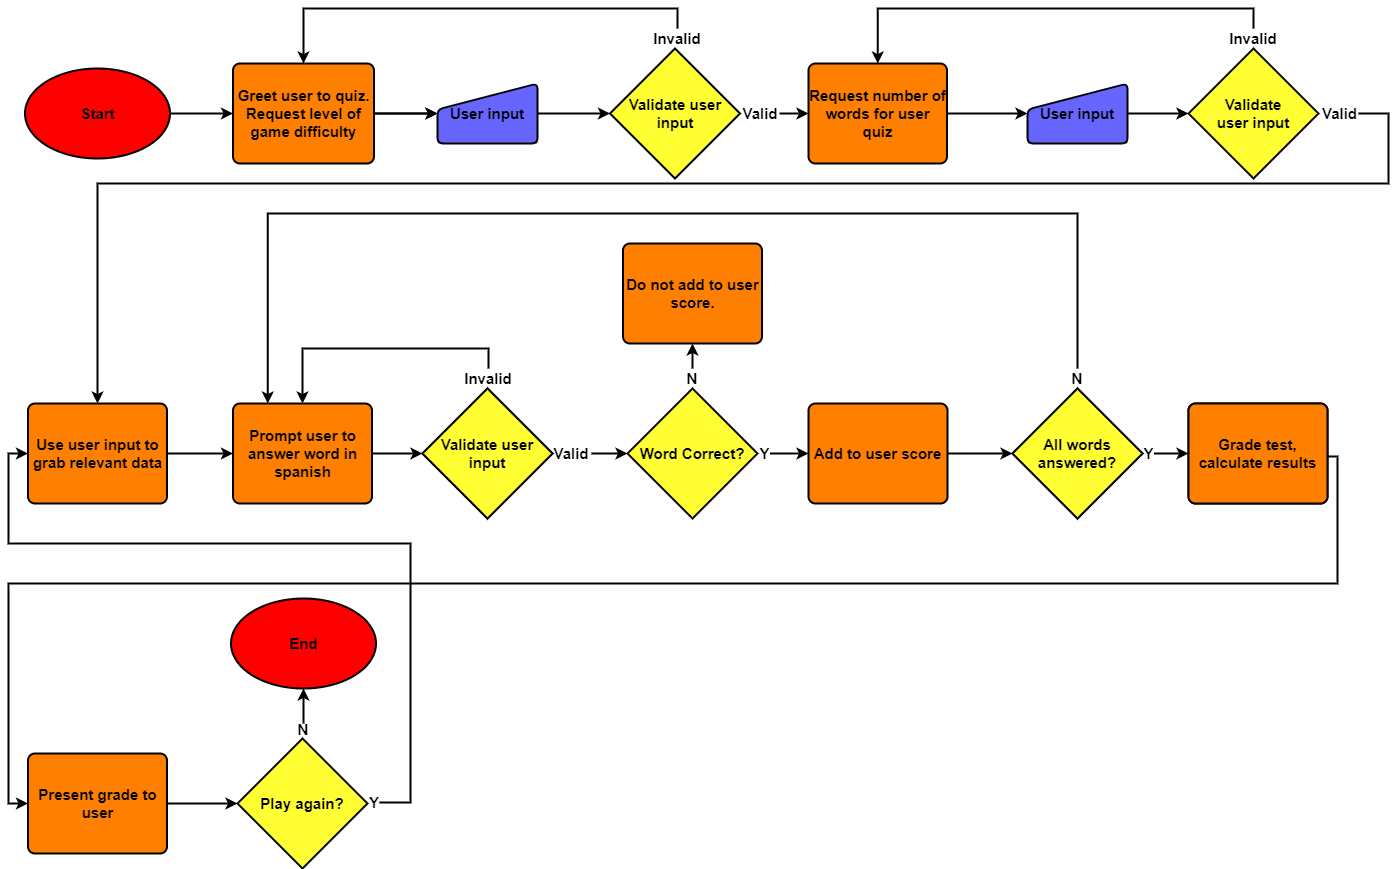

The diagram above was exported from draw.io. Its source (the exported page's mxGraphModel, read from the mxfile embedded in the PNG):
<mxGraphModel dx="2062" dy="1225" grid="1" gridSize="10" guides="1" tooltips="1" connect="1" arrows="1" fold="1" page="1" pageScale="1" pageWidth="827" pageHeight="1169" math="0" shadow="0">
  <root>
    <mxCell id="WIyWlLk6GJQsqaUBKTNV-0" />
    <mxCell id="WIyWlLk6GJQsqaUBKTNV-1" parent="WIyWlLk6GJQsqaUBKTNV-0" />
    <mxCell id="eONJx402qDxUqAR7T44Q-6" style="edgeStyle=orthogonalEdgeStyle;rounded=0;orthogonalLoop=1;jettySize=auto;html=1;exitX=1;exitY=0.5;exitDx=0;exitDy=0;entryX=0;entryY=0.5;entryDx=0;entryDy=0;strokeWidth=2;fontSize=15;fontStyle=1" parent="WIyWlLk6GJQsqaUBKTNV-1" source="eONJx402qDxUqAR7T44Q-2" target="eONJx402qDxUqAR7T44Q-4" edge="1">
      <mxGeometry relative="1" as="geometry" />
    </mxCell>
    <mxCell id="eONJx402qDxUqAR7T44Q-7" value="" style="edgeStyle=orthogonalEdgeStyle;rounded=0;orthogonalLoop=1;jettySize=auto;html=1;strokeWidth=2;fontSize=15;fontStyle=1" parent="WIyWlLk6GJQsqaUBKTNV-1" source="eONJx402qDxUqAR7T44Q-2" target="eONJx402qDxUqAR7T44Q-4" edge="1">
      <mxGeometry relative="1" as="geometry" />
    </mxCell>
    <mxCell id="l3N2NTTRZVRKy8BxkQGT-3" style="edgeStyle=orthogonalEdgeStyle;rounded=0;orthogonalLoop=1;jettySize=auto;html=1;exitX=1;exitY=0.5;exitDx=0;exitDy=0;entryX=0;entryY=0.5;entryDx=0;entryDy=0;strokeWidth=2;exitPerimeter=0;fontSize=15;fontStyle=1" edge="1" parent="WIyWlLk6GJQsqaUBKTNV-1" source="l3N2NTTRZVRKy8BxkQGT-1" target="eONJx402qDxUqAR7T44Q-2">
      <mxGeometry relative="1" as="geometry" />
    </mxCell>
    <mxCell id="eONJx402qDxUqAR7T44Q-2" value="Greet user to quiz. Request level of game difficulty" style="rounded=1;whiteSpace=wrap;html=1;absoluteArcSize=1;arcSize=14;strokeWidth=2;fillColor=#FF8000;fontSize=15;fontStyle=1" parent="WIyWlLk6GJQsqaUBKTNV-1" vertex="1">
      <mxGeometry x="244.5" y="100" width="141" height="100" as="geometry" />
    </mxCell>
    <mxCell id="eONJx402qDxUqAR7T44Q-13" style="edgeStyle=orthogonalEdgeStyle;rounded=0;orthogonalLoop=1;jettySize=auto;html=1;exitX=1;exitY=0.5;exitDx=0;exitDy=0;entryX=0;entryY=0.5;entryDx=0;entryDy=0;entryPerimeter=0;strokeWidth=2;fontSize=15;fontStyle=1" parent="WIyWlLk6GJQsqaUBKTNV-1" source="eONJx402qDxUqAR7T44Q-4" target="l3N2NTTRZVRKy8BxkQGT-15" edge="1">
      <mxGeometry relative="1" as="geometry">
        <mxPoint x="639" y="150" as="targetPoint" />
      </mxGeometry>
    </mxCell>
    <mxCell id="eONJx402qDxUqAR7T44Q-4" value="User input" style="html=1;strokeWidth=2;shape=manualInput;whiteSpace=wrap;rounded=1;size=26;arcSize=11;fontSize=15;fillColor=#6666FF;fontStyle=1" parent="WIyWlLk6GJQsqaUBKTNV-1" vertex="1">
      <mxGeometry x="449" y="120" width="100" height="60" as="geometry" />
    </mxCell>
    <mxCell id="eONJx402qDxUqAR7T44Q-17" style="edgeStyle=orthogonalEdgeStyle;rounded=0;orthogonalLoop=1;jettySize=auto;html=1;exitX=0.5;exitY=0;exitDx=0;exitDy=0;entryX=0.5;entryY=0;entryDx=0;entryDy=0;strokeWidth=2;fontSize=15;fontStyle=1" parent="WIyWlLk6GJQsqaUBKTNV-1" source="eONJx402qDxUqAR7T44Q-14" target="eONJx402qDxUqAR7T44Q-2" edge="1">
      <mxGeometry relative="1" as="geometry" />
    </mxCell>
    <mxCell id="eONJx402qDxUqAR7T44Q-14" value="&lt;span style=&quot;font-size: 15px;&quot;&gt;Invalid&lt;/span&gt;" style="text;html=1;strokeColor=none;fillColor=none;align=center;verticalAlign=middle;whiteSpace=wrap;rounded=0;strokeWidth=2;fontSize=15;fontStyle=1" parent="WIyWlLk6GJQsqaUBKTNV-1" vertex="1">
      <mxGeometry x="659" y="65" width="60" height="20" as="geometry" />
    </mxCell>
    <mxCell id="eONJx402qDxUqAR7T44Q-22" style="edgeStyle=orthogonalEdgeStyle;rounded=0;orthogonalLoop=1;jettySize=auto;html=1;strokeWidth=2;fontSize=15;fontStyle=1" parent="WIyWlLk6GJQsqaUBKTNV-1" source="eONJx402qDxUqAR7T44Q-15" target="eONJx402qDxUqAR7T44Q-21" edge="1">
      <mxGeometry relative="1" as="geometry" />
    </mxCell>
    <mxCell id="eONJx402qDxUqAR7T44Q-15" value="&lt;span style=&quot;font-size: 15px;&quot;&gt;Valid&lt;/span&gt;" style="text;html=1;strokeColor=none;fillColor=none;align=center;verticalAlign=middle;whiteSpace=wrap;rounded=0;strokeWidth=2;fontSize=15;fontStyle=1" parent="WIyWlLk6GJQsqaUBKTNV-1" vertex="1">
      <mxGeometry x="753.25" y="135" width="37.75" height="30" as="geometry" />
    </mxCell>
    <mxCell id="eONJx402qDxUqAR7T44Q-24" style="edgeStyle=orthogonalEdgeStyle;rounded=0;orthogonalLoop=1;jettySize=auto;html=1;exitX=1;exitY=0.5;exitDx=0;exitDy=0;entryX=0;entryY=0.5;entryDx=0;entryDy=0;strokeWidth=2;fontSize=15;fontStyle=1" parent="WIyWlLk6GJQsqaUBKTNV-1" source="eONJx402qDxUqAR7T44Q-21" target="eONJx402qDxUqAR7T44Q-29" edge="1">
      <mxGeometry relative="1" as="geometry">
        <mxPoint x="989" y="150" as="targetPoint" />
      </mxGeometry>
    </mxCell>
    <mxCell id="eONJx402qDxUqAR7T44Q-21" value="Request number of words for user quiz" style="rounded=1;whiteSpace=wrap;html=1;absoluteArcSize=1;arcSize=14;strokeWidth=2;fillColor=#FF8000;fontSize=15;fontStyle=1" parent="WIyWlLk6GJQsqaUBKTNV-1" vertex="1">
      <mxGeometry x="820" y="100" width="138.5" height="100" as="geometry" />
    </mxCell>
    <mxCell id="eONJx402qDxUqAR7T44Q-26" style="edgeStyle=orthogonalEdgeStyle;rounded=0;orthogonalLoop=1;jettySize=auto;html=1;exitX=0.5;exitY=0;exitDx=0;exitDy=0;entryX=0.5;entryY=0;entryDx=0;entryDy=0;strokeWidth=2;fontSize=15;fontStyle=1" parent="WIyWlLk6GJQsqaUBKTNV-1" source="eONJx402qDxUqAR7T44Q-25" target="eONJx402qDxUqAR7T44Q-21" edge="1">
      <mxGeometry relative="1" as="geometry" />
    </mxCell>
    <mxCell id="eONJx402qDxUqAR7T44Q-25" value="&lt;span style=&quot;font-size: 15px;&quot;&gt;Invalid&lt;/span&gt;" style="text;html=1;strokeColor=none;fillColor=none;align=center;verticalAlign=middle;whiteSpace=wrap;rounded=0;strokeWidth=2;fontSize=15;fontStyle=1" parent="WIyWlLk6GJQsqaUBKTNV-1" vertex="1">
      <mxGeometry x="1235" y="65" width="60" height="20" as="geometry" />
    </mxCell>
    <mxCell id="l3N2NTTRZVRKy8BxkQGT-29" style="edgeStyle=orthogonalEdgeStyle;rounded=0;orthogonalLoop=1;jettySize=auto;html=1;exitX=1;exitY=0.5;exitDx=0;exitDy=0;entryX=0.5;entryY=0;entryDx=0;entryDy=0;fontFamily=Helvetica;fontSize=15;strokeWidth=2;fontStyle=1" edge="1" parent="WIyWlLk6GJQsqaUBKTNV-1" source="eONJx402qDxUqAR7T44Q-27" target="eONJx402qDxUqAR7T44Q-31">
      <mxGeometry relative="1" as="geometry">
        <Array as="points">
          <mxPoint x="1400" y="150" />
          <mxPoint x="1400" y="220" />
          <mxPoint x="109" y="220" />
        </Array>
      </mxGeometry>
    </mxCell>
    <mxCell id="eONJx402qDxUqAR7T44Q-27" value="&lt;span style=&quot;font-size: 15px;&quot;&gt;Valid&lt;/span&gt;" style="text;html=1;strokeColor=none;fillColor=none;align=center;verticalAlign=middle;whiteSpace=wrap;rounded=0;strokeWidth=2;fontSize=15;fontStyle=1" parent="WIyWlLk6GJQsqaUBKTNV-1" vertex="1">
      <mxGeometry x="1333" y="135" width="37" height="30" as="geometry" />
    </mxCell>
    <mxCell id="eONJx402qDxUqAR7T44Q-30" style="edgeStyle=orthogonalEdgeStyle;rounded=0;orthogonalLoop=1;jettySize=auto;html=1;exitX=1;exitY=0.5;exitDx=0;exitDy=0;strokeWidth=2;fontSize=15;entryX=0;entryY=0.5;entryDx=0;entryDy=0;entryPerimeter=0;fontStyle=1" parent="WIyWlLk6GJQsqaUBKTNV-1" source="eONJx402qDxUqAR7T44Q-29" target="l3N2NTTRZVRKy8BxkQGT-17" edge="1">
      <mxGeometry relative="1" as="geometry">
        <mxPoint x="1209" y="150" as="targetPoint" />
      </mxGeometry>
    </mxCell>
    <mxCell id="eONJx402qDxUqAR7T44Q-29" value="User input" style="html=1;strokeWidth=2;shape=manualInput;whiteSpace=wrap;rounded=1;size=26;arcSize=11;fontSize=15;fillColor=#6666FF;fontStyle=1" parent="WIyWlLk6GJQsqaUBKTNV-1" vertex="1">
      <mxGeometry x="1039" y="120" width="100" height="60" as="geometry" />
    </mxCell>
    <mxCell id="l3N2NTTRZVRKy8BxkQGT-10" value="" style="edgeStyle=orthogonalEdgeStyle;rounded=0;orthogonalLoop=1;jettySize=auto;html=1;fontFamily=Helvetica;fontSize=15;strokeWidth=2;fontStyle=1" edge="1" parent="WIyWlLk6GJQsqaUBKTNV-1" source="eONJx402qDxUqAR7T44Q-31" target="eONJx402qDxUqAR7T44Q-33">
      <mxGeometry relative="1" as="geometry" />
    </mxCell>
    <mxCell id="eONJx402qDxUqAR7T44Q-31" value="Use user input to grab relevant data" style="rounded=1;whiteSpace=wrap;html=1;absoluteArcSize=1;arcSize=14;strokeWidth=2;fillColor=#FF8000;fontSize=15;fontStyle=1" parent="WIyWlLk6GJQsqaUBKTNV-1" vertex="1">
      <mxGeometry x="39.5" y="440" width="139" height="100" as="geometry" />
    </mxCell>
    <mxCell id="l3N2NTTRZVRKy8BxkQGT-30" value="" style="edgeStyle=orthogonalEdgeStyle;rounded=0;orthogonalLoop=1;jettySize=auto;html=1;fontFamily=Helvetica;fontSize=15;strokeWidth=2;fontStyle=1" edge="1" parent="WIyWlLk6GJQsqaUBKTNV-1" source="eONJx402qDxUqAR7T44Q-33" target="l3N2NTTRZVRKy8BxkQGT-26">
      <mxGeometry relative="1" as="geometry" />
    </mxCell>
    <mxCell id="eONJx402qDxUqAR7T44Q-33" value="Prompt user to answer word in spanish" style="rounded=1;whiteSpace=wrap;html=1;absoluteArcSize=1;arcSize=14;strokeWidth=2;fillColor=#FF8000;fontSize=15;fontStyle=1" parent="WIyWlLk6GJQsqaUBKTNV-1" vertex="1">
      <mxGeometry x="244.5" y="440" width="139" height="100" as="geometry" />
    </mxCell>
    <mxCell id="eONJx402qDxUqAR7T44Q-37" style="edgeStyle=orthogonalEdgeStyle;rounded=0;orthogonalLoop=1;jettySize=auto;html=1;exitX=0.5;exitY=0;exitDx=0;exitDy=0;entryX=0.5;entryY=0;entryDx=0;entryDy=0;strokeWidth=2;fontSize=15;fontStyle=1" parent="WIyWlLk6GJQsqaUBKTNV-1" source="eONJx402qDxUqAR7T44Q-35" target="eONJx402qDxUqAR7T44Q-33" edge="1">
      <mxGeometry relative="1" as="geometry" />
    </mxCell>
    <mxCell id="eONJx402qDxUqAR7T44Q-35" value="&lt;span style=&quot;font-size: 15px;&quot;&gt;Invalid&lt;/span&gt;" style="text;html=1;strokeColor=none;fillColor=none;align=center;verticalAlign=middle;whiteSpace=wrap;rounded=0;strokeWidth=2;fontSize=15;fontStyle=1" parent="WIyWlLk6GJQsqaUBKTNV-1" vertex="1">
      <mxGeometry x="470" y="405" width="60" height="20" as="geometry" />
    </mxCell>
    <mxCell id="eONJx402qDxUqAR7T44Q-38" style="edgeStyle=orthogonalEdgeStyle;rounded=0;orthogonalLoop=1;jettySize=auto;html=1;exitX=1;exitY=0.5;exitDx=0;exitDy=0;entryX=0;entryY=0.5;entryDx=0;entryDy=0;entryPerimeter=0;strokeWidth=2;fontSize=15;fontStyle=1" parent="WIyWlLk6GJQsqaUBKTNV-1" source="eONJx402qDxUqAR7T44Q-36" edge="1">
      <mxGeometry relative="1" as="geometry">
        <mxPoint x="639" y="490" as="targetPoint" />
      </mxGeometry>
    </mxCell>
    <mxCell id="eONJx402qDxUqAR7T44Q-36" value="&lt;span style=&quot;font-size: 15px;&quot;&gt;Valid&lt;/span&gt;" style="text;html=1;strokeColor=none;fillColor=none;align=center;verticalAlign=middle;whiteSpace=wrap;rounded=0;strokeWidth=2;fontSize=15;fontStyle=1" parent="WIyWlLk6GJQsqaUBKTNV-1" vertex="1">
      <mxGeometry x="563" y="475" width="40" height="30" as="geometry" />
    </mxCell>
    <mxCell id="eONJx402qDxUqAR7T44Q-47" style="edgeStyle=orthogonalEdgeStyle;rounded=0;orthogonalLoop=1;jettySize=auto;html=1;entryX=0.5;entryY=1;entryDx=0;entryDy=0;exitX=0.5;exitY=0;exitDx=0;exitDy=0;strokeWidth=2;fontSize=15;fontStyle=1" parent="WIyWlLk6GJQsqaUBKTNV-1" source="eONJx402qDxUqAR7T44Q-50" target="eONJx402qDxUqAR7T44Q-46" edge="1">
      <mxGeometry relative="1" as="geometry">
        <mxPoint x="689" y="410" as="sourcePoint" />
      </mxGeometry>
    </mxCell>
    <mxCell id="eONJx402qDxUqAR7T44Q-48" style="edgeStyle=orthogonalEdgeStyle;rounded=0;orthogonalLoop=1;jettySize=auto;html=1;entryX=0;entryY=0.5;entryDx=0;entryDy=0;strokeWidth=2;fontSize=15;fontStyle=1" parent="WIyWlLk6GJQsqaUBKTNV-1" source="eONJx402qDxUqAR7T44Q-49" target="eONJx402qDxUqAR7T44Q-45" edge="1">
      <mxGeometry relative="1" as="geometry">
        <mxPoint x="789" y="490" as="sourcePoint" />
      </mxGeometry>
    </mxCell>
    <mxCell id="eONJx402qDxUqAR7T44Q-65" style="edgeStyle=orthogonalEdgeStyle;rounded=0;orthogonalLoop=1;jettySize=auto;html=1;exitX=1;exitY=0.5;exitDx=0;exitDy=0;strokeWidth=2;fontSize=15;entryX=0;entryY=0.5;entryDx=0;entryDy=0;entryPerimeter=0;fontStyle=1" parent="WIyWlLk6GJQsqaUBKTNV-1" source="eONJx402qDxUqAR7T44Q-45" target="l3N2NTTRZVRKy8BxkQGT-23" edge="1">
      <mxGeometry relative="1" as="geometry">
        <mxPoint x="1039" y="490" as="targetPoint" />
      </mxGeometry>
    </mxCell>
    <mxCell id="eONJx402qDxUqAR7T44Q-45" value="Add to user score" style="rounded=1;whiteSpace=wrap;html=1;absoluteArcSize=1;arcSize=14;strokeWidth=2;fillColor=#FF8000;fontSize=15;fontStyle=1" parent="WIyWlLk6GJQsqaUBKTNV-1" vertex="1">
      <mxGeometry x="820" y="440" width="139" height="100" as="geometry" />
    </mxCell>
    <mxCell id="eONJx402qDxUqAR7T44Q-46" value="Do not add to user score." style="rounded=1;whiteSpace=wrap;html=1;absoluteArcSize=1;arcSize=14;strokeWidth=2;fillColor=#FF8000;fontSize=15;fontStyle=1" parent="WIyWlLk6GJQsqaUBKTNV-1" vertex="1">
      <mxGeometry x="634.5" y="280" width="139" height="100" as="geometry" />
    </mxCell>
    <mxCell id="eONJx402qDxUqAR7T44Q-49" value="&lt;span style=&quot;font-size: 15px;&quot;&gt;Y&lt;/span&gt;" style="text;html=1;strokeColor=none;fillColor=none;align=center;verticalAlign=middle;whiteSpace=wrap;rounded=0;strokeWidth=2;fontSize=15;fontStyle=1" parent="WIyWlLk6GJQsqaUBKTNV-1" vertex="1">
      <mxGeometry x="771" y="475" width="10.5" height="30" as="geometry" />
    </mxCell>
    <mxCell id="eONJx402qDxUqAR7T44Q-50" value="&lt;span style=&quot;font-size: 15px;&quot;&gt;N&lt;/span&gt;" style="text;html=1;strokeColor=none;fillColor=none;align=center;verticalAlign=middle;whiteSpace=wrap;rounded=0;strokeWidth=2;fontSize=15;fontStyle=1" parent="WIyWlLk6GJQsqaUBKTNV-1" vertex="1">
      <mxGeometry x="684" y="405" width="40" height="20" as="geometry" />
    </mxCell>
    <mxCell id="l3N2NTTRZVRKy8BxkQGT-6" style="edgeStyle=orthogonalEdgeStyle;rounded=0;orthogonalLoop=1;jettySize=auto;html=1;exitX=1;exitY=0.5;exitDx=0;exitDy=0;entryX=0;entryY=0.5;entryDx=0;entryDy=0;strokeWidth=2;fontSize=15;fontStyle=1" edge="1" parent="WIyWlLk6GJQsqaUBKTNV-1" target="eONJx402qDxUqAR7T44Q-71">
      <mxGeometry relative="1" as="geometry">
        <mxPoint x="1329" y="493" as="sourcePoint" />
        <Array as="points">
          <mxPoint x="1349" y="493" />
          <mxPoint x="1349" y="620" />
          <mxPoint x="20" y="620" />
          <mxPoint x="20" y="840" />
        </Array>
      </mxGeometry>
    </mxCell>
    <mxCell id="l3N2NTTRZVRKy8BxkQGT-21" style="edgeStyle=orthogonalEdgeStyle;rounded=0;orthogonalLoop=1;jettySize=auto;html=1;exitX=1;exitY=0.5;exitDx=0;exitDy=0;entryX=0;entryY=0.5;entryDx=0;entryDy=0;fontFamily=Helvetica;fontSize=15;strokeWidth=2;fontStyle=1" edge="1" parent="WIyWlLk6GJQsqaUBKTNV-1" source="eONJx402qDxUqAR7T44Q-63" target="l3N2NTTRZVRKy8BxkQGT-11">
      <mxGeometry relative="1" as="geometry" />
    </mxCell>
    <mxCell id="eONJx402qDxUqAR7T44Q-63" value="&lt;span style=&quot;font-size: 15px;&quot;&gt;Y&lt;/span&gt;" style="text;html=1;strokeColor=none;fillColor=none;align=center;verticalAlign=middle;whiteSpace=wrap;rounded=0;strokeWidth=2;fontSize=15;fontStyle=1" parent="WIyWlLk6GJQsqaUBKTNV-1" vertex="1">
      <mxGeometry x="1155" y="475" width="10.5" height="30" as="geometry" />
    </mxCell>
    <mxCell id="eONJx402qDxUqAR7T44Q-70" style="edgeStyle=orthogonalEdgeStyle;rounded=0;orthogonalLoop=1;jettySize=auto;html=1;exitX=0.5;exitY=0;exitDx=0;exitDy=0;entryX=0.25;entryY=0;entryDx=0;entryDy=0;strokeWidth=2;fontSize=15;fontStyle=1" parent="WIyWlLk6GJQsqaUBKTNV-1" source="eONJx402qDxUqAR7T44Q-64" target="eONJx402qDxUqAR7T44Q-33" edge="1">
      <mxGeometry relative="1" as="geometry">
        <mxPoint x="319" y="400" as="targetPoint" />
        <Array as="points">
          <mxPoint x="1089" y="250" />
          <mxPoint x="279" y="250" />
        </Array>
      </mxGeometry>
    </mxCell>
    <mxCell id="eONJx402qDxUqAR7T44Q-64" value="&lt;span style=&quot;font-size: 15px;&quot;&gt;N&lt;/span&gt;" style="text;html=1;strokeColor=none;fillColor=none;align=center;verticalAlign=middle;whiteSpace=wrap;rounded=0;strokeWidth=2;fontSize=15;fontStyle=1" parent="WIyWlLk6GJQsqaUBKTNV-1" vertex="1">
      <mxGeometry x="1069" y="405" width="40" height="20" as="geometry" />
    </mxCell>
    <mxCell id="l3N2NTTRZVRKy8BxkQGT-7" value="" style="edgeStyle=orthogonalEdgeStyle;rounded=0;orthogonalLoop=1;jettySize=auto;html=1;strokeWidth=2;fontSize=15;fontStyle=1" edge="1" parent="WIyWlLk6GJQsqaUBKTNV-1" source="eONJx402qDxUqAR7T44Q-71" target="eONJx402qDxUqAR7T44Q-72">
      <mxGeometry relative="1" as="geometry" />
    </mxCell>
    <mxCell id="eONJx402qDxUqAR7T44Q-71" value="Present grade to user" style="rounded=1;whiteSpace=wrap;html=1;absoluteArcSize=1;arcSize=14;strokeWidth=2;fillColor=#FF8000;fontSize=15;fontStyle=1" parent="WIyWlLk6GJQsqaUBKTNV-1" vertex="1">
      <mxGeometry x="39.5" y="790" width="139" height="100" as="geometry" />
    </mxCell>
    <mxCell id="eONJx402qDxUqAR7T44Q-72" value="Play again?" style="strokeWidth=2;html=1;shape=mxgraph.flowchart.decision;whiteSpace=wrap;fillColor=#FFFF33;fontSize=15;fontStyle=1" parent="WIyWlLk6GJQsqaUBKTNV-1" vertex="1">
      <mxGeometry x="249" y="775" width="130" height="130" as="geometry" />
    </mxCell>
    <mxCell id="l3N2NTTRZVRKy8BxkQGT-12" style="edgeStyle=orthogonalEdgeStyle;rounded=0;orthogonalLoop=1;jettySize=auto;html=1;exitX=1;exitY=0.5;exitDx=0;exitDy=0;entryX=0;entryY=0.5;entryDx=0;entryDy=0;fontFamily=Helvetica;fontSize=15;strokeWidth=2;fontStyle=1" edge="1" parent="WIyWlLk6GJQsqaUBKTNV-1" source="eONJx402qDxUqAR7T44Q-75" target="eONJx402qDxUqAR7T44Q-31">
      <mxGeometry relative="1" as="geometry">
        <Array as="points">
          <mxPoint x="422" y="839" />
          <mxPoint x="422" y="580" />
          <mxPoint x="20" y="580" />
          <mxPoint x="20" y="490" />
        </Array>
      </mxGeometry>
    </mxCell>
    <mxCell id="eONJx402qDxUqAR7T44Q-75" value="&lt;span style=&quot;font-size: 15px;&quot;&gt;Y&lt;/span&gt;" style="text;html=1;strokeColor=none;fillColor=none;align=center;verticalAlign=middle;whiteSpace=wrap;rounded=0;strokeWidth=2;fontSize=15;fontStyle=1" parent="WIyWlLk6GJQsqaUBKTNV-1" vertex="1">
      <mxGeometry x="381" y="824" width="10" height="30" as="geometry" />
    </mxCell>
    <mxCell id="l3N2NTTRZVRKy8BxkQGT-5" style="edgeStyle=orthogonalEdgeStyle;rounded=0;orthogonalLoop=1;jettySize=auto;html=1;exitX=0.5;exitY=0;exitDx=0;exitDy=0;entryX=0.5;entryY=1;entryDx=0;entryDy=0;entryPerimeter=0;strokeWidth=2;fontSize=15;fontStyle=1" edge="1" parent="WIyWlLk6GJQsqaUBKTNV-1" source="eONJx402qDxUqAR7T44Q-83" target="l3N2NTTRZVRKy8BxkQGT-0">
      <mxGeometry relative="1" as="geometry" />
    </mxCell>
    <mxCell id="eONJx402qDxUqAR7T44Q-83" value="&lt;span style=&quot;font-size: 15px;&quot;&gt;N&lt;/span&gt;" style="text;html=1;strokeColor=none;fillColor=none;align=center;verticalAlign=middle;whiteSpace=wrap;rounded=0;strokeWidth=2;fontSize=15;fontStyle=1" parent="WIyWlLk6GJQsqaUBKTNV-1" vertex="1">
      <mxGeometry x="295" y="760" width="40" height="12" as="geometry" />
    </mxCell>
    <mxCell id="l3N2NTTRZVRKy8BxkQGT-0" value="&lt;font style=&quot;font-size: 15px;&quot;&gt;&lt;span style=&quot;font-size: 15px;&quot;&gt;End&lt;/span&gt;&lt;/font&gt;" style="strokeWidth=2;html=1;shape=mxgraph.flowchart.start_1;whiteSpace=wrap;fillColor=#FF0000;fontSize=15;fontStyle=1" vertex="1" parent="WIyWlLk6GJQsqaUBKTNV-1">
      <mxGeometry x="242.5" y="635" width="145" height="90" as="geometry" />
    </mxCell>
    <mxCell id="l3N2NTTRZVRKy8BxkQGT-1" value="&lt;span style=&quot;font-size: 15px;&quot;&gt;&lt;font style=&quot;font-size: 15px;&quot;&gt;Start&lt;/font&gt;&lt;/span&gt;" style="strokeWidth=2;html=1;shape=mxgraph.flowchart.start_1;whiteSpace=wrap;fillColor=#FF0000;fontSize=15;fontStyle=1" vertex="1" parent="WIyWlLk6GJQsqaUBKTNV-1">
      <mxGeometry x="36.5" y="105" width="145" height="90" as="geometry" />
    </mxCell>
    <mxCell id="l3N2NTTRZVRKy8BxkQGT-11" value="Grade test, calculate results" style="rounded=1;whiteSpace=wrap;html=1;absoluteArcSize=1;arcSize=14;strokeWidth=2;fillColor=#FF8000;fontSize=15;fontStyle=1" vertex="1" parent="WIyWlLk6GJQsqaUBKTNV-1">
      <mxGeometry x="1200" y="440" width="139" height="100" as="geometry" />
    </mxCell>
    <mxCell id="l3N2NTTRZVRKy8BxkQGT-13" value="Word Correct?" style="strokeWidth=2;html=1;shape=mxgraph.flowchart.decision;whiteSpace=wrap;fillColor=#FFFF33;fontSize=15;fontStyle=1" vertex="1" parent="WIyWlLk6GJQsqaUBKTNV-1">
      <mxGeometry x="639" y="425" width="130" height="130" as="geometry" />
    </mxCell>
    <mxCell id="l3N2NTTRZVRKy8BxkQGT-14" value="All words answered?" style="strokeWidth=2;html=1;shape=mxgraph.flowchart.decision;whiteSpace=wrap;fillColor=#FFFF33;fontSize=15;fontStyle=1" vertex="1" parent="WIyWlLk6GJQsqaUBKTNV-1">
      <mxGeometry x="1024" y="425" width="130" height="130" as="geometry" />
    </mxCell>
    <mxCell id="l3N2NTTRZVRKy8BxkQGT-15" value="Validate user&lt;br&gt;input" style="strokeWidth=2;html=1;shape=mxgraph.flowchart.decision;whiteSpace=wrap;fillColor=#FFFF33;fontSize=15;fontStyle=1" vertex="1" parent="WIyWlLk6GJQsqaUBKTNV-1">
      <mxGeometry x="621.5" y="85" width="130" height="130" as="geometry" />
    </mxCell>
    <mxCell id="l3N2NTTRZVRKy8BxkQGT-16" value="Validate user&lt;br&gt;input" style="strokeWidth=2;html=1;shape=mxgraph.flowchart.decision;whiteSpace=wrap;fillColor=#FFFF33;fontSize=15;fontStyle=1" vertex="1" parent="WIyWlLk6GJQsqaUBKTNV-1">
      <mxGeometry x="434" y="425" width="130" height="130" as="geometry" />
    </mxCell>
    <mxCell id="l3N2NTTRZVRKy8BxkQGT-17" value="Validate&lt;br&gt;user input" style="strokeWidth=2;html=1;shape=mxgraph.flowchart.decision;whiteSpace=wrap;fillColor=#FFFF33;fontSize=15;fontStyle=1" vertex="1" parent="WIyWlLk6GJQsqaUBKTNV-1">
      <mxGeometry x="1200" y="85" width="130" height="130" as="geometry" />
    </mxCell>
    <mxCell id="l3N2NTTRZVRKy8BxkQGT-22" value="Grade test, calculate results" style="rounded=1;whiteSpace=wrap;html=1;absoluteArcSize=1;arcSize=14;strokeWidth=2;fillColor=#FF8000;fontSize=15;fontStyle=1" vertex="1" parent="WIyWlLk6GJQsqaUBKTNV-1">
      <mxGeometry x="1200" y="440" width="139" height="100" as="geometry" />
    </mxCell>
    <mxCell id="l3N2NTTRZVRKy8BxkQGT-23" value="All words answered?" style="strokeWidth=2;html=1;shape=mxgraph.flowchart.decision;whiteSpace=wrap;fillColor=#FFFF33;fontSize=15;fontStyle=1" vertex="1" parent="WIyWlLk6GJQsqaUBKTNV-1">
      <mxGeometry x="1024" y="425" width="130" height="130" as="geometry" />
    </mxCell>
    <mxCell id="l3N2NTTRZVRKy8BxkQGT-26" value="Validate user&lt;br&gt;input" style="strokeWidth=2;html=1;shape=mxgraph.flowchart.decision;whiteSpace=wrap;fillColor=#FFFF33;fontSize=15;fontStyle=1" vertex="1" parent="WIyWlLk6GJQsqaUBKTNV-1">
      <mxGeometry x="434" y="425" width="130" height="130" as="geometry" />
    </mxCell>
  </root>
</mxGraphModel>